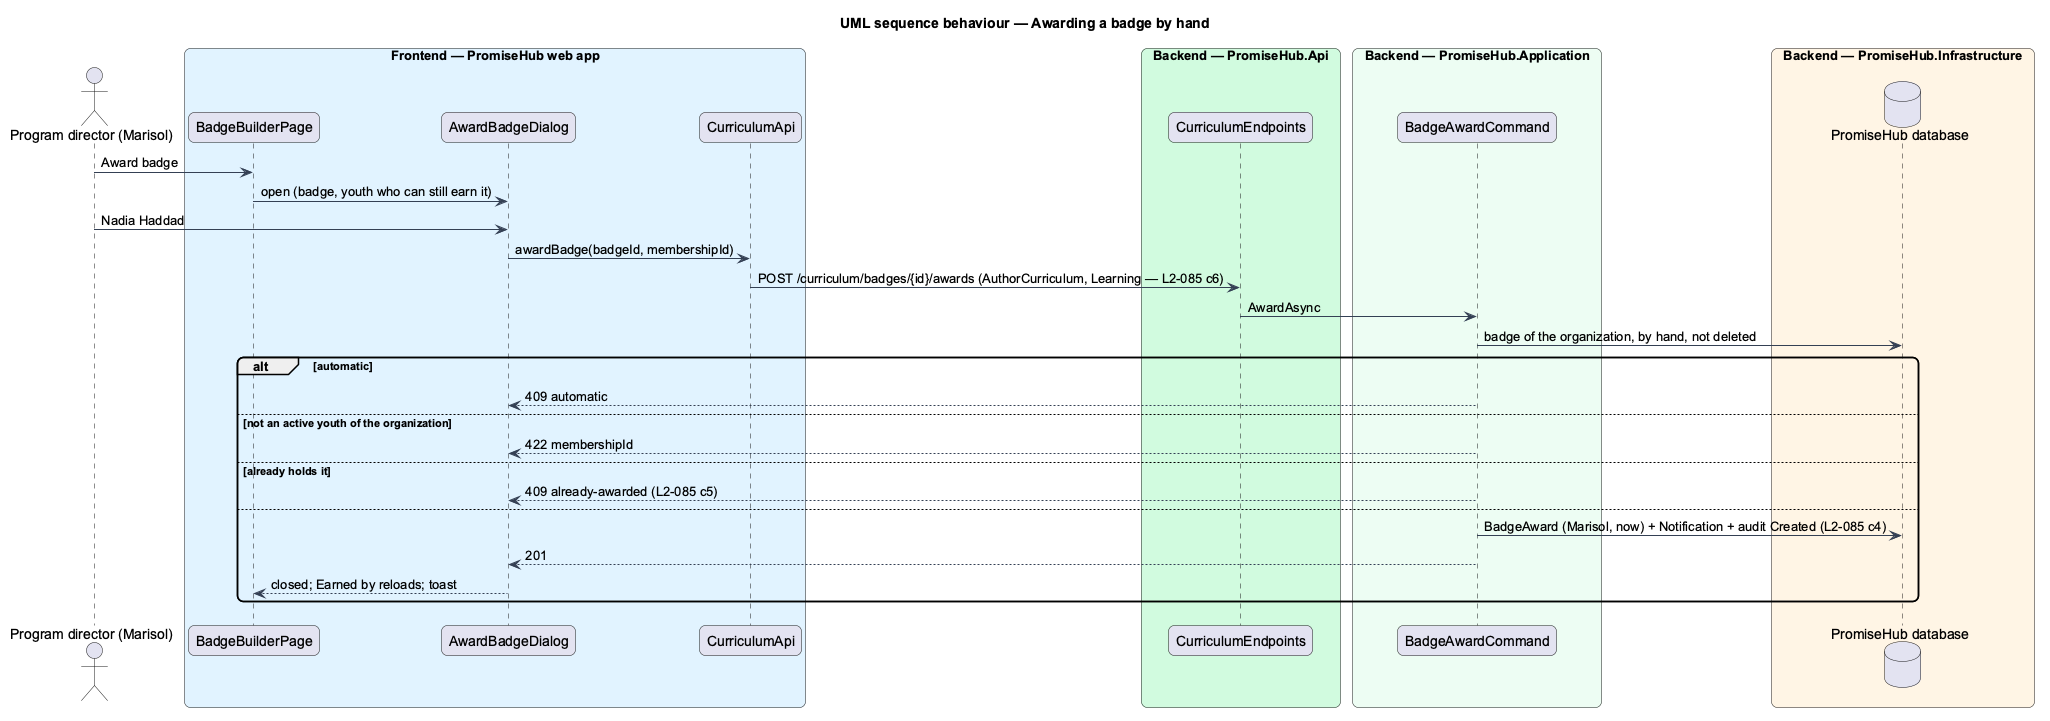

The diagram above was rendered by PlantUML. Its source (embedded in the PNG):
@startuml
title UML sequence behaviour — Awarding a badge by hand
skinparam backgroundColor #FFFFFF
skinparam shadowing false
skinparam roundcorner 12
skinparam defaultFontName Arial
skinparam ArrowColor #344054
actor "Program director (Marisol)" as actor
box "Frontend — PromiseHub web app" #E0F2FE
  participant "BadgeBuilderPage" as page
  participant "AwardBadgeDialog" as dlg
  participant "CurriculumApi" as capi
end box
box "Backend — PromiseHub.Api" #D1FADF
  participant "CurriculumEndpoints" as ep
end box
box "Backend — PromiseHub.Application" #ECFDF3
  participant "BadgeAwardCommand" as cmd
end box
box "Backend — PromiseHub.Infrastructure" #FFF4E5
  database "PromiseHub database" as db
end box
actor -> page : Award badge
page -> dlg : open (badge, youth who can still earn it)
actor -> dlg : Nadia Haddad
dlg -> capi : awardBadge(badgeId, membershipId)
capi -> ep : POST /curriculum/badges/{id}/awards (AuthorCurriculum, Learning — L2-085 c6)
ep -> cmd : AwardAsync
cmd -> db : badge of the organization, by hand, not deleted
alt automatic
  cmd --> dlg : 409 automatic
else not an active youth of the organization
  cmd --> dlg : 422 membershipId
else already holds it
  cmd --> dlg : 409 already-awarded (L2-085 c5)
else
  cmd -> db : BadgeAward (Marisol, now) + Notification + audit Created (L2-085 c4)
  cmd --> dlg : 201
  dlg --> page : closed; Earned by reloads; toast
end
@enduml